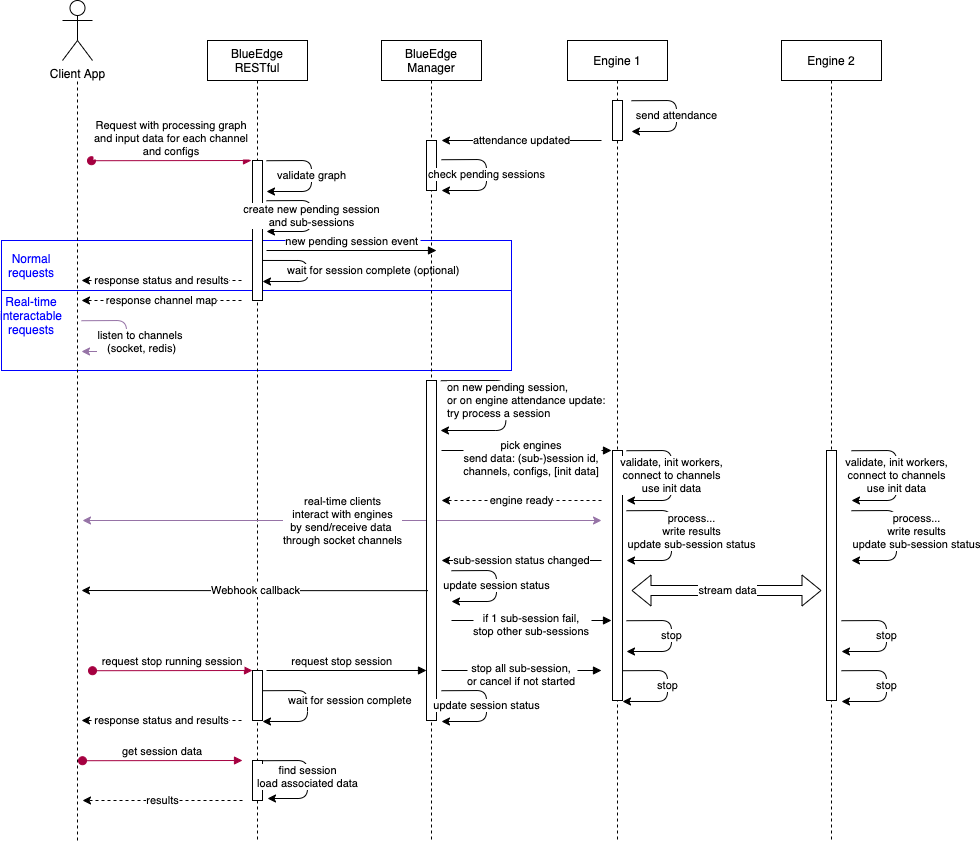

The diagram above was exported from draw.io. Its source (the exported page's mxGraphModel, read from the mxfile embedded in the PNG):
<mxGraphModel dx="2201" dy="960" grid="1" gridSize="10" guides="1" tooltips="1" connect="1" arrows="1" fold="1" page="1" pageScale="1" pageWidth="850" pageHeight="1100" math="0" shadow="0">
  <root>
    <mxCell id="0" />
    <mxCell id="1" parent="0" />
    <mxCell id="2" value="" style="rounded=0;whiteSpace=wrap;html=1;fillColor=none;movable=1;resizable=1;rotatable=1;deletable=1;editable=1;connectable=1;strokeColor=#0000FF;" vertex="1" parent="1">
      <mxGeometry x="160" y="240" width="510" height="50" as="geometry" />
    </mxCell>
    <mxCell id="3" value="" style="rounded=0;whiteSpace=wrap;html=1;fillColor=none;movable=1;resizable=1;rotatable=1;deletable=1;editable=1;connectable=1;strokeColor=#0000FF;" vertex="1" parent="1">
      <mxGeometry x="160" y="290" width="510" height="80" as="geometry" />
    </mxCell>
    <mxCell id="4" value="&lt;font color=&quot;#0000ff&quot;&gt;Normal requests&lt;/font&gt;" style="text;html=1;strokeColor=none;fillColor=none;align=center;verticalAlign=middle;whiteSpace=wrap;rounded=0;movable=1;resizable=1;rotatable=1;deletable=1;editable=1;connectable=1;" vertex="1" parent="1">
      <mxGeometry x="170" y="250" width="40" height="30" as="geometry" />
    </mxCell>
    <mxCell id="5" value="BlueEdge &#10;RESTful" style="shape=umlLifeline;perimeter=lifelinePerimeter;container=1;collapsible=0;recursiveResize=0;rounded=0;shadow=0;strokeWidth=1;movable=1;resizable=1;rotatable=1;deletable=1;editable=1;connectable=1;" vertex="1" parent="1">
      <mxGeometry x="366" y="40" width="100" height="800" as="geometry" />
    </mxCell>
    <mxCell id="6" value="" style="points=[];perimeter=orthogonalPerimeter;rounded=0;shadow=0;strokeWidth=1;movable=1;resizable=1;rotatable=1;deletable=1;editable=1;connectable=1;" vertex="1" parent="5">
      <mxGeometry x="45" y="120" width="10" height="140" as="geometry" />
    </mxCell>
    <mxCell id="7" value="" style="points=[];perimeter=orthogonalPerimeter;rounded=0;shadow=0;strokeWidth=1;movable=1;resizable=1;rotatable=1;deletable=1;editable=1;connectable=1;" vertex="1" parent="5">
      <mxGeometry x="45" y="720" width="10" height="40" as="geometry" />
    </mxCell>
    <mxCell id="8" value="" style="points=[];perimeter=orthogonalPerimeter;rounded=0;shadow=0;strokeWidth=1;movable=1;resizable=1;rotatable=1;deletable=1;editable=1;connectable=1;" vertex="1" parent="5">
      <mxGeometry x="45" y="630" width="10" height="50" as="geometry" />
    </mxCell>
    <mxCell id="9" value="Engine 1" style="shape=umlLifeline;perimeter=lifelinePerimeter;container=1;collapsible=0;recursiveResize=0;rounded=0;shadow=0;strokeWidth=1;movable=1;resizable=1;rotatable=1;deletable=1;editable=1;connectable=1;" vertex="1" parent="1">
      <mxGeometry x="726" y="40" width="100" height="800" as="geometry" />
    </mxCell>
    <mxCell id="10" value="" style="points=[];perimeter=orthogonalPerimeter;rounded=0;shadow=0;strokeWidth=1;movable=1;resizable=1;rotatable=1;deletable=1;editable=1;connectable=1;" vertex="1" parent="9">
      <mxGeometry x="45" y="410" width="10" height="250" as="geometry" />
    </mxCell>
    <mxCell id="11" value="" style="points=[];perimeter=orthogonalPerimeter;rounded=0;shadow=0;strokeWidth=1;movable=1;resizable=1;rotatable=1;deletable=1;editable=1;connectable=1;" vertex="1" parent="9">
      <mxGeometry x="45" y="60" width="10" height="40" as="geometry" />
    </mxCell>
    <mxCell id="12" value="Client App" style="shape=umlActor;verticalLabelPosition=bottom;verticalAlign=top;html=1;outlineConnect=0;movable=1;resizable=1;rotatable=1;deletable=1;editable=1;connectable=1;" vertex="1" parent="1">
      <mxGeometry x="221" width="30" height="60" as="geometry" />
    </mxCell>
    <mxCell id="13" value="" style="endArrow=none;dashed=1;html=1;movable=1;resizable=1;rotatable=1;deletable=1;editable=1;connectable=1;" edge="1" parent="1">
      <mxGeometry width="50" height="50" relative="1" as="geometry">
        <mxPoint x="236" y="840.0000000000002" as="sourcePoint" />
        <mxPoint x="236" y="80" as="targetPoint" />
      </mxGeometry>
    </mxCell>
    <mxCell id="14" value="real-time clients&lt;br&gt;interact with engines&lt;br&gt;by send/receive data&amp;nbsp;&lt;br&gt;through socket channels" style="endArrow=classic;startArrow=classic;html=1;movable=1;resizable=1;rotatable=1;deletable=1;editable=1;connectable=1;fillColor=#e1d5e7;strokeColor=#9673a6;" edge="1" parent="1">
      <mxGeometry width="50" height="50" relative="1" as="geometry">
        <mxPoint x="241" y="520" as="sourcePoint" />
        <mxPoint x="760" y="520" as="targetPoint" />
      </mxGeometry>
    </mxCell>
    <mxCell id="15" value="validate, init workers,&lt;br&gt;connect to channels&lt;br&gt;use init data" style="endArrow=classic;html=1;movable=1;resizable=1;rotatable=1;deletable=1;editable=1;connectable=1;" edge="1" parent="1">
      <mxGeometry width="50" height="50" relative="1" as="geometry">
        <mxPoint x="785" y="450.22000000000025" as="sourcePoint" />
        <mxPoint x="785" y="500" as="targetPoint" />
        <Array as="points">
          <mxPoint x="830" y="450" />
          <mxPoint x="830" y="500" />
        </Array>
      </mxGeometry>
    </mxCell>
    <mxCell id="16" value="find session&lt;br&gt;load associated data" style="endArrow=classic;html=1;movable=1;resizable=1;rotatable=1;deletable=1;editable=1;connectable=1;" edge="1" parent="1">
      <mxGeometry width="50" height="50" relative="1" as="geometry">
        <mxPoint x="421" y="760.22" as="sourcePoint" />
        <mxPoint x="426" y="798" as="targetPoint" />
        <Array as="points">
          <mxPoint x="466" y="760" />
          <mxPoint x="466" y="798" />
        </Array>
      </mxGeometry>
    </mxCell>
    <mxCell id="17" value="get session data" style="verticalAlign=bottom;startArrow=oval;endArrow=block;startSize=8;shadow=0;strokeWidth=1;movable=1;resizable=1;rotatable=1;deletable=1;editable=1;connectable=1;fillColor=#d80073;strokeColor=#A50040;" edge="1" parent="1">
      <mxGeometry relative="1" as="geometry">
        <mxPoint x="241" y="760.22" as="sourcePoint" />
        <mxPoint x="401" y="760" as="targetPoint" />
        <mxPoint as="offset" />
      </mxGeometry>
    </mxCell>
    <mxCell id="18" value="results" style="endArrow=classic;html=1;dashed=1;movable=1;resizable=1;rotatable=1;deletable=1;editable=1;connectable=1;" edge="1" parent="1">
      <mxGeometry width="50" height="50" relative="1" as="geometry">
        <mxPoint x="401" y="800" as="sourcePoint" />
        <mxPoint x="241" y="800" as="targetPoint" />
      </mxGeometry>
    </mxCell>
    <mxCell id="19" value="Request with processing graph&#10;and input data for each channel&#10;and configs" style="verticalAlign=bottom;startArrow=oval;endArrow=block;startSize=8;shadow=0;strokeWidth=1;movable=1;resizable=1;rotatable=1;deletable=1;editable=1;connectable=1;fillColor=#d80073;strokeColor=#A50040;" edge="1" parent="1">
      <mxGeometry relative="1" as="geometry">
        <mxPoint x="250" y="160.22000000000025" as="sourcePoint" />
        <mxPoint x="410" y="160" as="targetPoint" />
        <mxPoint as="offset" />
      </mxGeometry>
    </mxCell>
    <mxCell id="20" value="validate graph" style="endArrow=classic;html=1;movable=1;resizable=1;rotatable=1;deletable=1;editable=1;connectable=1;" edge="1" parent="1">
      <mxGeometry width="50" height="50" relative="1" as="geometry">
        <mxPoint x="425" y="160.22000000000025" as="sourcePoint" />
        <mxPoint x="425" y="191" as="targetPoint" />
        <Array as="points">
          <mxPoint x="470" y="160" />
          <mxPoint x="470" y="191" />
        </Array>
      </mxGeometry>
    </mxCell>
    <mxCell id="21" value="create new pending session&lt;br&gt;and sub-sessions" style="endArrow=classic;html=1;movable=1;resizable=1;rotatable=1;deletable=1;editable=1;connectable=1;" edge="1" parent="1">
      <mxGeometry width="50" height="50" relative="1" as="geometry">
        <mxPoint x="425" y="200.22000000000025" as="sourcePoint" />
        <mxPoint x="425" y="231" as="targetPoint" />
        <Array as="points">
          <mxPoint x="470" y="200" />
          <mxPoint x="470" y="231" />
        </Array>
      </mxGeometry>
    </mxCell>
    <mxCell id="22" value="wait for session complete (optional)" style="endArrow=classic;html=1;movable=1;resizable=1;rotatable=1;deletable=1;editable=1;connectable=1;align=left;exitX=1;exitY=0.714;exitDx=0;exitDy=0;exitPerimeter=0;" edge="1" source="6" parent="1">
      <mxGeometry x="-0.5876" y="-10" width="50" height="50" relative="1" as="geometry">
        <mxPoint x="421" y="250.22000000000025" as="sourcePoint" />
        <mxPoint x="421" y="281" as="targetPoint" />
        <Array as="points">
          <mxPoint x="466" y="260" />
          <mxPoint x="466" y="281" />
        </Array>
        <mxPoint as="offset" />
      </mxGeometry>
    </mxCell>
    <mxCell id="23" value="response status and results" style="endArrow=classic;html=1;movable=1;resizable=1;rotatable=1;deletable=1;editable=1;connectable=1;dashed=1;" edge="1" parent="1">
      <mxGeometry width="50" height="50" relative="1" as="geometry">
        <mxPoint x="400" y="280" as="sourcePoint" />
        <mxPoint x="240" y="280" as="targetPoint" />
      </mxGeometry>
    </mxCell>
    <mxCell id="24" value="process...&lt;br&gt;write results&lt;br&gt;update sub-session status" style="endArrow=classic;html=1;movable=1;resizable=1;rotatable=1;deletable=1;editable=1;connectable=1;" edge="1" parent="1">
      <mxGeometry x="-0.0714" y="20" width="50" height="50" relative="1" as="geometry">
        <mxPoint x="785" y="510.2200000000005" as="sourcePoint" />
        <mxPoint x="785" y="560" as="targetPoint" />
        <Array as="points">
          <mxPoint x="830" y="510" />
          <mxPoint x="830" y="560" />
        </Array>
        <mxPoint as="offset" />
      </mxGeometry>
    </mxCell>
    <mxCell id="25" value="update session status" style="endArrow=classic;html=1;movable=1;resizable=1;rotatable=1;deletable=1;editable=1;connectable=1;" edge="1" parent="1">
      <mxGeometry width="50" height="50" relative="1" as="geometry">
        <mxPoint x="610" y="570.2200000000005" as="sourcePoint" />
        <mxPoint x="610" y="600.9999999999998" as="targetPoint" />
        <Array as="points">
          <mxPoint x="655" y="570" />
          <mxPoint x="655" y="601" />
        </Array>
      </mxGeometry>
    </mxCell>
    <mxCell id="26" value="stop" style="endArrow=classic;html=1;movable=1;resizable=1;rotatable=1;deletable=1;editable=1;connectable=1;" edge="1" parent="1">
      <mxGeometry width="50" height="50" relative="1" as="geometry">
        <mxPoint x="785" y="620.22" as="sourcePoint" />
        <mxPoint x="785" y="650.9999999999998" as="targetPoint" />
        <Array as="points">
          <mxPoint x="830" y="620" />
          <mxPoint x="830" y="651" />
        </Array>
      </mxGeometry>
    </mxCell>
    <mxCell id="27" value="&lt;font color=&quot;#0000ff&quot;&gt;Real-time interactable requests&lt;/font&gt;" style="text;html=1;strokeColor=none;fillColor=none;align=center;verticalAlign=middle;whiteSpace=wrap;rounded=0;movable=1;resizable=1;rotatable=1;deletable=1;editable=1;connectable=1;" vertex="1" parent="1">
      <mxGeometry x="170" y="300" width="40" height="30" as="geometry" />
    </mxCell>
    <mxCell id="28" value="response channel map" style="endArrow=classic;html=1;movable=1;resizable=1;rotatable=1;deletable=1;editable=1;connectable=1;dashed=1;fillColor=#e1d5e7;" edge="1" parent="1">
      <mxGeometry width="50" height="50" relative="1" as="geometry">
        <mxPoint x="400" y="300" as="sourcePoint" />
        <mxPoint x="240" y="300" as="targetPoint" />
      </mxGeometry>
    </mxCell>
    <mxCell id="29" value="listen to channels &lt;br&gt;(socket, redis)" style="endArrow=classic;html=1;movable=1;resizable=1;rotatable=1;deletable=1;editable=1;connectable=1;fillColor=#e1d5e7;strokeColor=#9673a6;" edge="1" parent="1">
      <mxGeometry x="0.0744" y="15" width="50" height="50" relative="1" as="geometry">
        <mxPoint x="240" y="320.22000000000025" as="sourcePoint" />
        <mxPoint x="240" y="351" as="targetPoint" />
        <Array as="points">
          <mxPoint x="285" y="320" />
          <mxPoint x="285" y="351" />
        </Array>
        <mxPoint as="offset" />
      </mxGeometry>
    </mxCell>
    <mxCell id="30" value="BlueEdge&#10;Manager" style="shape=umlLifeline;perimeter=lifelinePerimeter;container=1;collapsible=0;recursiveResize=0;rounded=0;shadow=0;strokeWidth=1;movable=1;resizable=1;rotatable=1;deletable=1;editable=1;connectable=1;" vertex="1" parent="1">
      <mxGeometry x="540" y="40" width="100" height="800" as="geometry" />
    </mxCell>
    <mxCell id="31" value="" style="points=[];perimeter=orthogonalPerimeter;rounded=0;shadow=0;strokeWidth=1;movable=1;resizable=1;rotatable=1;deletable=1;editable=1;connectable=1;" vertex="1" parent="30">
      <mxGeometry x="45" y="340" width="10" height="340" as="geometry" />
    </mxCell>
    <mxCell id="32" value="pick engines&#10;send data: (sub-)session id, &#10;channels, configs, [init data]" style="verticalAlign=bottom;endArrow=block;shadow=0;strokeWidth=1;movable=1;resizable=1;rotatable=1;deletable=1;editable=1;connectable=1;" edge="1" parent="1">
      <mxGeometry x="0.0588" y="-30" relative="1" as="geometry">
        <mxPoint x="600" y="450" as="sourcePoint" />
        <mxPoint x="770" y="450" as="targetPoint" />
        <mxPoint as="offset" />
      </mxGeometry>
    </mxCell>
    <mxCell id="33" value="engine ready" style="endArrow=classic;html=1;movable=1;resizable=1;rotatable=1;deletable=1;editable=1;connectable=1;dashed=1;" edge="1" parent="1">
      <mxGeometry width="50" height="50" relative="1" as="geometry">
        <mxPoint x="760" y="500" as="sourcePoint" />
        <mxPoint x="600" y="500" as="targetPoint" />
      </mxGeometry>
    </mxCell>
    <mxCell id="34" value="on new pending session,&lt;br&gt;or on engine attendance update:&lt;br&gt;try process a session" style="endArrow=classic;html=1;movable=1;resizable=1;rotatable=1;deletable=1;editable=1;connectable=1;align=left;" edge="1" parent="1">
      <mxGeometry x="-0.9478" y="-20" width="50" height="50" relative="1" as="geometry">
        <mxPoint x="599.3299999999999" y="380.22000000000025" as="sourcePoint" />
        <mxPoint x="599" y="430" as="targetPoint" />
        <Array as="points">
          <mxPoint x="664.33" y="380" />
          <mxPoint x="664.33" y="430" />
        </Array>
        <mxPoint as="offset" />
      </mxGeometry>
    </mxCell>
    <mxCell id="35" value="sub-session status changed" style="endArrow=classic;html=1;movable=1;resizable=1;rotatable=1;deletable=1;editable=1;connectable=1;" edge="1" parent="1">
      <mxGeometry width="50" height="50" relative="1" as="geometry">
        <mxPoint x="760" y="560" as="sourcePoint" />
        <mxPoint x="600" y="560" as="targetPoint" />
      </mxGeometry>
    </mxCell>
    <mxCell id="36" value="if 1 sub-session fail, &#10;stop other sub-sessions" style="verticalAlign=bottom;endArrow=block;shadow=0;strokeWidth=1;movable=1;resizable=1;rotatable=1;deletable=1;editable=1;connectable=1;" edge="1" parent="1">
      <mxGeometry y="-20" relative="1" as="geometry">
        <mxPoint x="610" y="620" as="sourcePoint" />
        <mxPoint x="770" y="620" as="targetPoint" />
        <mxPoint as="offset" />
      </mxGeometry>
    </mxCell>
    <mxCell id="37" value="send attendance" style="endArrow=classic;html=1;movable=1;resizable=1;rotatable=1;deletable=1;editable=1;connectable=1;" edge="1" parent="1">
      <mxGeometry width="50" height="50" relative="1" as="geometry">
        <mxPoint x="790" y="100.22000000000025" as="sourcePoint" />
        <mxPoint x="790" y="131" as="targetPoint" />
        <Array as="points">
          <mxPoint x="835" y="100" />
          <mxPoint x="835" y="131" />
        </Array>
      </mxGeometry>
    </mxCell>
    <mxCell id="38" value="attendance updated" style="endArrow=classic;html=1;movable=1;resizable=1;rotatable=1;deletable=1;editable=1;connectable=1;" edge="1" parent="1">
      <mxGeometry width="50" height="50" relative="1" as="geometry">
        <mxPoint x="760" y="140" as="sourcePoint" />
        <mxPoint x="600" y="140" as="targetPoint" />
      </mxGeometry>
    </mxCell>
    <mxCell id="39" value="" style="points=[];perimeter=orthogonalPerimeter;rounded=0;shadow=0;strokeWidth=1;movable=1;resizable=1;rotatable=1;deletable=1;editable=1;connectable=1;" vertex="1" parent="1">
      <mxGeometry x="585" y="140" width="10" height="50" as="geometry" />
    </mxCell>
    <mxCell id="40" value="check pending sessions" style="endArrow=classic;html=1;movable=1;resizable=1;rotatable=1;deletable=1;editable=1;connectable=1;" edge="1" parent="1">
      <mxGeometry width="50" height="50" relative="1" as="geometry">
        <mxPoint x="600" y="159.22000000000025" as="sourcePoint" />
        <mxPoint x="600" y="190" as="targetPoint" />
        <Array as="points">
          <mxPoint x="645" y="159" />
          <mxPoint x="645" y="190" />
        </Array>
      </mxGeometry>
    </mxCell>
    <mxCell id="41" value="request stop running session" style="verticalAlign=bottom;startArrow=oval;endArrow=block;startSize=8;shadow=0;strokeWidth=1;movable=1;resizable=1;rotatable=1;deletable=1;editable=1;connectable=1;fillColor=#d80073;strokeColor=#A50040;" edge="1" parent="1">
      <mxGeometry relative="1" as="geometry">
        <mxPoint x="251" y="670.22" as="sourcePoint" />
        <mxPoint x="411" y="670" as="targetPoint" />
        <mxPoint as="offset" />
      </mxGeometry>
    </mxCell>
    <mxCell id="42" value="request stop session" style="verticalAlign=bottom;endArrow=block;shadow=0;strokeWidth=1;movable=1;resizable=1;rotatable=1;deletable=1;editable=1;connectable=1;" edge="1" parent="1">
      <mxGeometry x="-0.0625" relative="1" as="geometry">
        <mxPoint x="425" y="670" as="sourcePoint" />
        <mxPoint x="585" y="670" as="targetPoint" />
        <mxPoint as="offset" />
      </mxGeometry>
    </mxCell>
    <mxCell id="43" value="stop all sub-session,&#10;or cancel if not started" style="verticalAlign=bottom;endArrow=block;shadow=0;strokeWidth=1;movable=1;resizable=1;rotatable=1;deletable=1;editable=1;connectable=1;" edge="1" parent="1">
      <mxGeometry y="-20" relative="1" as="geometry">
        <mxPoint x="600" y="670" as="sourcePoint" />
        <mxPoint x="760" y="670" as="targetPoint" />
        <mxPoint as="offset" />
      </mxGeometry>
    </mxCell>
    <mxCell id="44" value="stop" style="endArrow=classic;html=1;movable=1;resizable=1;rotatable=1;deletable=1;editable=1;connectable=1;" edge="1" parent="1">
      <mxGeometry width="50" height="50" relative="1" as="geometry">
        <mxPoint x="781.0000000000005" y="670.22" as="sourcePoint" />
        <mxPoint x="781.0000000000005" y="700.9999999999998" as="targetPoint" />
        <Array as="points">
          <mxPoint x="826" y="670" />
          <mxPoint x="826" y="701" />
        </Array>
      </mxGeometry>
    </mxCell>
    <mxCell id="45" value="update session status" style="endArrow=classic;html=1;movable=1;resizable=1;rotatable=1;deletable=1;editable=1;connectable=1;" edge="1" parent="1">
      <mxGeometry width="50" height="50" relative="1" as="geometry">
        <mxPoint x="600" y="690.22" as="sourcePoint" />
        <mxPoint x="600" y="720.9999999999998" as="targetPoint" />
        <Array as="points">
          <mxPoint x="645" y="690" />
          <mxPoint x="645" y="721" />
        </Array>
      </mxGeometry>
    </mxCell>
    <mxCell id="46" value="wait for session complete" style="endArrow=classic;html=1;movable=1;resizable=1;rotatable=1;deletable=1;editable=1;connectable=1;align=left;" edge="1" parent="1">
      <mxGeometry x="-0.5876" y="-10" width="50" height="50" relative="1" as="geometry">
        <mxPoint x="421" y="690.22" as="sourcePoint" />
        <mxPoint x="421" y="720.9999999999998" as="targetPoint" />
        <Array as="points">
          <mxPoint x="466" y="690" />
          <mxPoint x="466" y="721" />
        </Array>
        <mxPoint as="offset" />
      </mxGeometry>
    </mxCell>
    <mxCell id="47" value="response status and results" style="endArrow=classic;html=1;movable=1;resizable=1;rotatable=1;deletable=1;editable=1;connectable=1;dashed=1;" edge="1" parent="1">
      <mxGeometry width="50" height="50" relative="1" as="geometry">
        <mxPoint x="400" y="720" as="sourcePoint" />
        <mxPoint x="240" y="720" as="targetPoint" />
      </mxGeometry>
    </mxCell>
    <mxCell id="48" value="Engine 2" style="shape=umlLifeline;perimeter=lifelinePerimeter;container=1;collapsible=0;recursiveResize=0;rounded=0;shadow=0;strokeWidth=1;movable=1;resizable=1;rotatable=1;deletable=1;editable=1;connectable=1;" vertex="1" parent="1">
      <mxGeometry x="940" y="40" width="100" height="800" as="geometry" />
    </mxCell>
    <mxCell id="49" value="" style="points=[];perimeter=orthogonalPerimeter;rounded=0;shadow=0;strokeWidth=1;movable=1;resizable=1;rotatable=1;deletable=1;editable=1;connectable=1;" vertex="1" parent="48">
      <mxGeometry x="45" y="410" width="10" height="250" as="geometry" />
    </mxCell>
    <mxCell id="50" value="stop" style="endArrow=classic;html=1;movable=1;resizable=1;rotatable=1;deletable=1;editable=1;connectable=1;" edge="1" parent="1">
      <mxGeometry width="50" height="50" relative="1" as="geometry">
        <mxPoint x="999.9999999999991" y="620.22" as="sourcePoint" />
        <mxPoint x="999.9999999999991" y="650.9999999999998" as="targetPoint" />
        <Array as="points">
          <mxPoint x="1045" y="620" />
          <mxPoint x="1045" y="651" />
        </Array>
      </mxGeometry>
    </mxCell>
    <mxCell id="51" value="stop" style="endArrow=classic;html=1;movable=1;resizable=1;rotatable=1;deletable=1;editable=1;connectable=1;" edge="1" parent="1">
      <mxGeometry width="50" height="50" relative="1" as="geometry">
        <mxPoint x="1000" y="670.22" as="sourcePoint" />
        <mxPoint x="1000" y="700.9999999999998" as="targetPoint" />
        <Array as="points">
          <mxPoint x="1045" y="670" />
          <mxPoint x="1045" y="701" />
        </Array>
      </mxGeometry>
    </mxCell>
    <mxCell id="52" value="stream data" style="shape=flexArrow;endArrow=classic;startArrow=classic;html=1;" edge="1" parent="1">
      <mxGeometry width="50" height="50" relative="1" as="geometry">
        <mxPoint x="790" y="590" as="sourcePoint" />
        <mxPoint x="980" y="590" as="targetPoint" />
      </mxGeometry>
    </mxCell>
    <mxCell id="53" value="process...&lt;br&gt;write results&lt;br&gt;update sub-session status" style="endArrow=classic;html=1;movable=1;resizable=1;rotatable=1;deletable=1;editable=1;connectable=1;" edge="1" parent="1">
      <mxGeometry x="-0.0714" y="20" width="50" height="50" relative="1" as="geometry">
        <mxPoint x="1010" y="510.2200000000005" as="sourcePoint" />
        <mxPoint x="1010" y="560" as="targetPoint" />
        <Array as="points">
          <mxPoint x="1055" y="510" />
          <mxPoint x="1055" y="560" />
        </Array>
        <mxPoint as="offset" />
      </mxGeometry>
    </mxCell>
    <mxCell id="54" value="validate, init workers,&lt;br&gt;connect to channels&lt;br&gt;use init data" style="endArrow=classic;html=1;movable=1;resizable=1;rotatable=1;deletable=1;editable=1;connectable=1;" edge="1" parent="1">
      <mxGeometry width="50" height="50" relative="1" as="geometry">
        <mxPoint x="1010" y="450.22000000000025" as="sourcePoint" />
        <mxPoint x="1010" y="500" as="targetPoint" />
        <Array as="points">
          <mxPoint x="1055" y="450" />
          <mxPoint x="1055" y="500" />
        </Array>
      </mxGeometry>
    </mxCell>
    <mxCell id="55" value="new pending session event" style="verticalAlign=bottom;endArrow=block;shadow=0;strokeWidth=1;movable=1;resizable=1;rotatable=1;deletable=1;editable=1;connectable=1;" edge="1" parent="1">
      <mxGeometry relative="1" as="geometry">
        <mxPoint x="425" y="250" as="sourcePoint" />
        <mxPoint x="595" y="250" as="targetPoint" />
        <mxPoint as="offset" />
      </mxGeometry>
    </mxCell>
    <mxCell id="56" value="Webhook callback" style="endArrow=classic;html=1;rounded=0;edgeStyle=orthogonalEdgeStyle;exitX=0.141;exitY=0.618;exitDx=0;exitDy=0;exitPerimeter=0;" edge="1" source="31" parent="1">
      <mxGeometry width="50" height="50" relative="1" as="geometry">
        <mxPoint x="510" y="590" as="sourcePoint" />
        <mxPoint x="240" y="590" as="targetPoint" />
      </mxGeometry>
    </mxCell>
  </root>
</mxGraphModel>